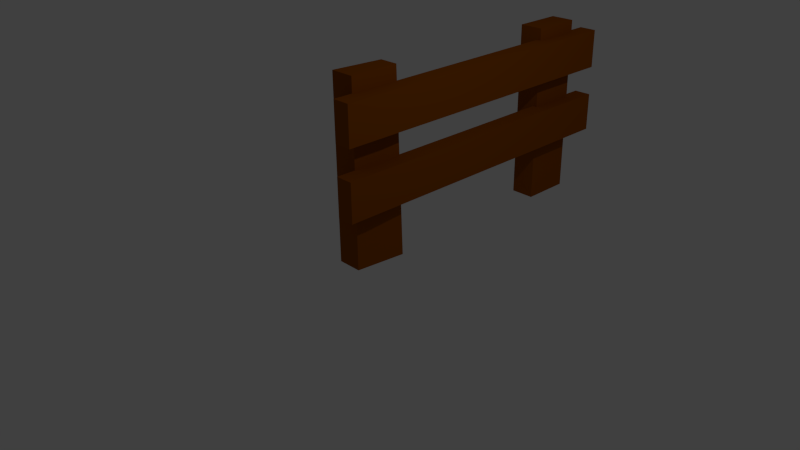 # Source: Fence_01.blend  (saved by Blender 2.76.0; exported with 4.5.12 LTS)
import bpy
from mathutils import Matrix  # noqa: F401  (used for matrix-valued properties, if any)

bpy.ops.wm.read_factory_settings(use_empty=True)
scene = bpy.context.scene
scene.name = 'Scene'

# ---- collections
col_collection_1 = bpy.data.collections.new('Collection 1'); scene.collection.children.link(col_collection_1)

# ---- materials (node trees are filled in below, after node groups)
mat_fence_brown = bpy.data.materials.new('Fence_Brown')
mat_fence_brown.alpha_threshold = 0.0
mat_fence_brown.use_transparent_shadow = False
mat_fence_brown.diffuse_color = (0.2883, 0.07121, 0.0, 1.0)
mat_fence_brown.roughness = 0.5
mat_material = bpy.data.materials.new('Material')
mat_material.alpha_threshold = 0.0
mat_material.use_transparent_shadow = False
mat_material.roughness = 0.5
mat_material.line_color = (0.0, 0.0, 0.0, 1.0)

# ---- material node trees

# ---- world
world_world = bpy.data.worlds.new('World'); scene.world = world_world
world_world.color = (0.05088, 0.05088, 0.05088)
world_world.use_sun_shadow = False
world_world.sun_shadow_jitter_overblur = 0.0
world_world.cycles.sampling_method = 'MANUAL'
world_world.cycles.sample_map_resolution = 256

# ---- cameras
cam_camera = bpy.data.cameras.new('Camera')
cam_camera.clip_end = 100.0
cam_camera.lens = 35.0
cam_camera.sensor_width = 32.0
cam_camera.sensor_height = 18.0
cam_camera.ortho_scale = 7.314
cam_camera.dof.focus_distance = 0.0
cam_camera.dof.aperture_fstop = 128.0

# ---- lights
light_lamp = bpy.data.lights.new('Lamp', 'POINT')
light_lamp.transmission_factor = 0.0
light_lamp.cutoff_distance = 30.0
light_lamp.energy = 100.0
light_lamp.shadow_buffer_clip_start = 1.001
light_lamp.shadow_soft_size = 0.1
light_lamp.shadow_maximum_resolution = 0.006
light_lamp.use_absolute_resolution = True
light_lamp.cycles.use_multiple_importance_sampling = False

# ---- meshes
me_cube_004 = bpy.data.meshes.new('Cube.004')
me_cube_004.from_pydata([(-0.5387, -1.0, -1.0), (-0.5387, -1.0, 1.0), (-0.5387, 1.0, -1.0), (-0.5387, 1.0, 1.0), (1.461, -1.0, -1.0), (1.461, -1.0, 1.0), (1.461, 1.0, -1.0), (1.461, 1.0, 1.0), (-0.5387, -1.0, 2.521), (-0.5387, -1.0, 4.521), (-0.5387, 1.0, 2.521), (-0.5387, 1.0, 4.521), (1.461, -1.0, 2.521), (1.461, -1.0, 4.521), (1.461, 1.0, 2.521), (1.461, 1.0, 4.521), (0.9494, 0.8667, -4.196), (0.9494, 0.565, -4.196), (3.726, 0.565, -4.196), (3.726, 0.8667, -4.196), (0.9494, 0.8667, 5.138), (0.9494, 0.565, 5.138), (3.726, 0.565, 5.138), (3.726, 0.8667, 5.138), (0.8095, -0.5814, -4.04), (1.429, -0.8831, -4.04), (4.205, -0.8831, -4.04), (3.586, -0.5814, -4.04), (1.429, -0.5814, 5.295), (1.429, -0.8831, 5.295), (4.205, -0.8831, 5.295), (3.586, -0.5814, 5.295)], [], [(3, 2, 0), (7, 6, 2), (5, 4, 6), (1, 0, 4), (2, 6, 4), (7, 3, 1), (11, 10, 8), (15, 14, 10), (13, 12, 14), (9, 8, 12), (10, 14, 12), (15, 11, 9), (17, 19, 18), (23, 21, 22), (20, 17, 21), (21, 18, 22), (22, 19, 23), (16, 23, 19), (25, 27, 26), (31, 29, 30), (28, 25, 29), (29, 26, 30), (30, 27, 31), (24, 31, 27), (1, 3, 0), (3, 7, 2), (7, 5, 6), (5, 1, 4), (0, 2, 4), (5, 7, 1), (9, 11, 8), (11, 15, 10), (15, 13, 14), (13, 9, 12), (8, 10, 12), (13, 15, 9), (16, 19, 17), (20, 21, 23), (16, 17, 20), (17, 18, 21), (18, 19, 22), (20, 23, 16), (24, 27, 25), (28, 29, 31), (24, 25, 28), (25, 26, 29), (26, 27, 30), (28, 31, 24)])
me_cube_004.materials.append(mat_fence_brown)
me_cube_004.materials.append(mat_material)
me_cube_004.use_remesh_preserve_volume = False
me_cube_004.use_remesh_preserve_attributes = False
me_cube_004.use_mirror_vertex_groups = False
me_cube_004.update()

# ---- objects
ob_cube_003 = bpy.data.objects.new('Cube.003', me_cube_004)
ob_lamp = bpy.data.objects.new('Lamp', light_lamp)
ob_camera = bpy.data.objects.new('Camera', cam_camera)

# ---- transforms, parenting, visibility, modifiers, constraints
ob_cube_003.location = (0.274, 1.689, 1.026)
ob_cube_003.scale = (-0.1224, 2.306, 0.2699)
ob_cube_003.lineart.crease_threshold = 0.0
ob_lamp.location = (4.076, 1.005, 5.904)
ob_lamp.rotation_euler = (0.6503, 0.05522, 1.866)
ob_lamp.lock_rotations_4d = False
ob_lamp.empty_display_type = 'ARROWS'
ob_lamp.color = (0.0, 0.0, 0.0, 0.0)
ob_lamp.lineart.crease_threshold = 0.0
ob_camera.location = (7.481, -6.508, 5.344)
ob_camera.rotation_euler = (1.109, 0.01082, 0.8149)
ob_camera.lock_rotations_4d = False
ob_camera.empty_display_type = 'ARROWS'
ob_camera.color = (0.0, 0.0, 0.0, 0.0)
ob_camera.display_type = 'WIRE'
ob_camera.lineart.crease_threshold = 0.0

# ---- collection membership
col_collection_1.objects.link(ob_cube_003)
col_collection_1.objects.link(ob_lamp)
col_collection_1.objects.link(ob_camera)

# ---- scene / render settings (as saved in the file)
scene.camera = ob_camera
scene.frame_start = 1; scene.frame_end = 250; scene.frame_set(1)
scene.render.engine = 'BLENDER_EEVEE_NEXT'
scene.render.resolution_percentage = 50
scene.render.dither_intensity = 0.0
scene.cycles.use_denoising = False
scene.cycles.samples = 10
scene.cycles.sampling_pattern = 'TABULATED_SOBOL'
scene.cycles.light_sampling_threshold = 0.0
scene.cycles.use_adaptive_sampling = False
scene.cycles.use_light_tree = False
scene.cycles.blur_glossy = 0.0
scene.cycles.pixel_filter_type = 'GAUSSIAN'
scene.cycles.sample_clamp_indirect = 0.0
scene.view_settings.view_transform = 'Standard'
bpy.context.view_layer.update()
